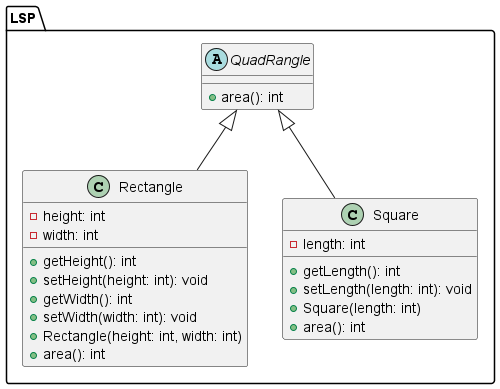

The diagram above was rendered by PlantUML. Its source (embedded in the PNG):
@startuml
package LSP {
abstract class QuadRangle {
  + area(): int
}

class Rectangle {
  - height: int
  - width: int
  + getHeight(): int
  + setHeight(height: int): void
  + getWidth(): int
  + setWidth(width: int): void
  + Rectangle(height: int, width: int)
  + area(): int
}

class Square {
  - length: int
  + getLength(): int
  + setLength(length: int): void
  + Square(length: int)
  + area(): int
}

QuadRangle <|-- Rectangle
QuadRangle <|-- Square
}
@enduml